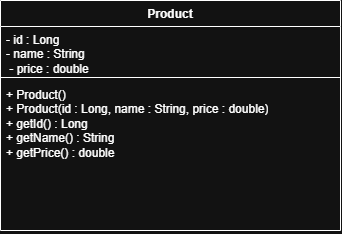

The diagram above was exported from draw.io. Its source (the exported page's mxGraphModel, read from the mxfile embedded in the PNG):
<mxGraphModel dx="1414" dy="823" grid="1" gridSize="10" guides="1" tooltips="1" connect="1" arrows="1" fold="1" page="1" pageScale="1" pageWidth="827" pageHeight="1169" math="0" shadow="0">
  <root>
    <mxCell id="0" />
    <mxCell id="1" parent="0" />
    <mxCell id="LUcE-OId73sL3artZ0JV-3" parent="1" style="swimlane;fontStyle=1;align=center;verticalAlign=top;childLayout=stackLayout;horizontal=1;startSize=26;horizontalStack=0;resizeParent=1;resizeParentMax=0;resizeLast=0;collapsible=1;marginBottom=0;whiteSpace=wrap;html=1;" value="Product" vertex="1">
      <mxGeometry height="230" width="340" x="310" y="280" as="geometry" />
    </mxCell>
    <mxCell id="LUcE-OId73sL3artZ0JV-4" parent="LUcE-OId73sL3artZ0JV-3" style="text;strokeColor=none;fillColor=none;align=left;verticalAlign=top;spacingLeft=4;spacingRight=4;overflow=hidden;rotatable=0;points=[[0,0.5],[1,0.5]];portConstraint=eastwest;whiteSpace=wrap;html=1;" value="- id : Long&amp;nbsp;&lt;div&gt;- name : String&amp;nbsp;&lt;/div&gt;&lt;div&gt;&amp;nbsp;- price : double&lt;/div&gt;" vertex="1">
      <mxGeometry height="47" width="340" y="26" as="geometry" />
    </mxCell>
    <mxCell id="LUcE-OId73sL3artZ0JV-5" parent="LUcE-OId73sL3artZ0JV-3" style="line;strokeWidth=1;fillColor=none;align=left;verticalAlign=middle;spacingTop=-1;spacingLeft=3;spacingRight=3;rotatable=0;labelPosition=right;points=[];portConstraint=eastwest;strokeColor=inherit;" value="" vertex="1">
      <mxGeometry height="8" width="340" y="73" as="geometry" />
    </mxCell>
    <mxCell id="LUcE-OId73sL3artZ0JV-6" parent="LUcE-OId73sL3artZ0JV-3" style="text;strokeColor=none;fillColor=none;align=left;verticalAlign=top;spacingLeft=4;spacingRight=4;overflow=hidden;rotatable=0;points=[[0,0.5],[1,0.5]];portConstraint=eastwest;whiteSpace=wrap;html=1;" value="+ Product()&lt;br/&gt; + Product(id : Long, name : String, price : double)&lt;br/&gt; + getId() : Long&lt;br/&gt; + getName() : String&lt;br/&gt; + getPrice() : double&lt;div&gt;&lt;br/&gt;&lt;/div&gt;" vertex="1">
      <mxGeometry height="149" width="340" y="81" as="geometry" />
    </mxCell>
  </root>
</mxGraphModel>